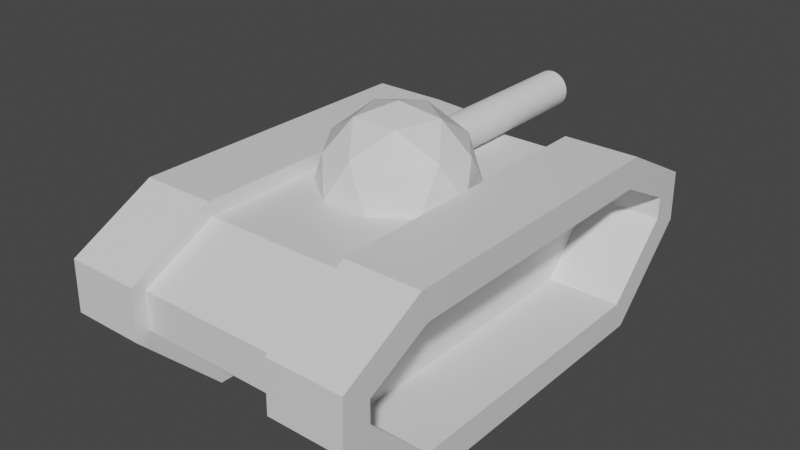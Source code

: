# Source: Tank.blend  (saved by Blender 2.90.8; exported with 4.5.12 LTS)
import bpy
from mathutils import Matrix  # noqa: F401  (used for matrix-valued properties, if any)

bpy.ops.wm.read_factory_settings(use_empty=True)
scene = bpy.context.scene
scene.name = 'Scene'

# ---- collections
col_collection = bpy.data.collections.new('Collection'); scene.collection.children.link(col_collection)

# ---- materials (node trees are filled in below, after node groups)
mat_material = bpy.data.materials.new('Material')
mat_material.alpha_threshold = 0.0
mat_material.use_transparent_shadow = False
mat_material.line_color = (0.0, 0.0, 0.0, 1.0)

# ---- material node trees
mat_material.use_nodes = True; mat_material.node_tree.nodes.clear()
_N = mat_material.node_tree.nodes; _L = mat_material.node_tree.links
n0 = _N.new('ShaderNodeOutputMaterial'); n0.name = 'Material Output'; n0.location = (300, 300)
n1 = _N.new('ShaderNodeBsdfPrincipled'); n1.name = 'Principled BSDF'; n1.location = (10, 300)
n1.distribution = 'GGX'
n1.subsurface_method = 'BURLEY'
n1.inputs[2].default_value = 0.4
n1.inputs[3].default_value = 1.45
n1.inputs[27].default_value = (0.0, 0.0, 0.0, 1.0)
n1.inputs[28].default_value = 1.0
_L.new(n1.outputs[0], n0.inputs[0])
n0.is_active_output = True

# ---- world
world_world = bpy.data.worlds.new('World'); scene.world = world_world
world_world.use_nodes = True; world_world.node_tree.nodes.clear()
_N = world_world.node_tree.nodes; _L = world_world.node_tree.links
n0 = _N.new('ShaderNodeOutputWorld'); n0.name = 'World Output'; n0.location = (300, 300)
n1 = _N.new('ShaderNodeBackground'); n1.name = 'Background'; n1.location = (10, 300)
n1.inputs[0].default_value = (0.05088, 0.05088, 0.05088, 1.0)
_L.new(n1.outputs[0], n0.inputs[0])
n0.is_active_output = True
world_world.color = (0.05088, 0.05088, 0.05088)
world_world.use_sun_shadow = False
world_world.sun_shadow_jitter_overblur = 0.0

# ---- meshes
me_cube = bpy.data.meshes.new('Cube')
me_cube.from_pydata([(1.0, 2.0, 1.0), (1.0, 1.917, -0.8), (1.0, -2.0, 1.0), (1.0, -2.0, -1.0), (-1.0, 2.0, 1.0), (-1.0, 1.917, -0.8), (-1.0, -2.0, 1.0), (-1.0, -1.917, -0.8), (1.0, 2.8, 0.08284), (-1.0, 2.8, 0.08284), (1.0, 2.8, 0.3764), (-1.0, 2.8, 0.3764), (-1.0, -2.8, 0.08284), (-1.0, -2.8, 0.3764), (1.0, -2.8, 0.3764), (1.0, -2.8, 0.08284), (1.0, 1.953, 0.8), (1.0, -1.953, 0.8), (1.0, -1.917, -0.8), (1.0, 2.0, -1.0), (1.0, 3.0, 0.5), (1.0, 3.0, 0.0), (1.0, -3.0, 0.5), (1.0, -3.0, 0.0), (-1.0, 2.0, -1.0), (-1.0, -2.0, -1.0), (-1.0, -1.953, 0.8), (-1.0, 1.953, 0.8), (-1.0, 3.0, 0.5), (-1.0, 3.0, 0.0), (-1.0, -3.0, 0.0), (-1.0, -3.0, 0.5), (-1.0, 2.0, -1.0), (-1.0, -2.0, -1.0), (1.0, 2.0, 1.0), (1.0, -2.0, 1.0), (-1.0, -2.0, 1.0), (-1.0, 2.0, 1.0), (1.0, -2.0, -1.0), (1.0, 2.0, -1.0), (1.0, 3.0, 0.5), (1.0, 3.0, 0.0), (-1.0, 3.0, 0.5), (-1.0, 3.0, 0.0), (-1.0, -3.0, 0.0), (-1.0, -3.0, 0.5), (1.0, -3.0, 0.5), (1.0, -3.0, 0.0), (1.0, 1.953, 0.8), (1.0, -1.953, 0.8), (1.0, -1.917, -0.8), (1.0, 1.917, -0.8), (1.0, 2.8, 0.3764), (1.0, 2.8, 0.08284), (1.0, -2.8, 0.3764), (1.0, -2.8, 0.08284), (-1.0, 1.917, -0.8), (-1.0, -1.917, -0.8), (-1.0, -1.953, 0.8), (-1.0, 1.953, 0.8), (-1.0, 2.8, 0.3764), (-1.0, 2.8, 0.08284), (-1.0, -2.8, 0.08284), (-1.0, -2.8, 0.3764), (2.0, 1.953, 0.8), (2.0, -1.953, 0.8), (2.0, -1.917, -0.8), (2.0, 1.917, -0.8), (2.0, 2.8, 0.3764), (2.0, 2.8, 0.08284), (2.0, -2.8, 0.3764), (2.0, -2.8, 0.08284), (-2.0, 1.917, -0.8), (-2.0, -1.917, -0.8), (-2.0, -1.953, 0.8), (-2.0, 1.953, 0.8), (-2.0, 2.8, 0.3764), (-2.0, 2.8, 0.08284), (-2.0, -2.8, 0.08284), (-2.0, -2.8, 0.3764), (1.0, -3.185, -0.07654), (1.0, -3.17, 0.6051), (-1.0, -3.17, 0.6051), (-1.0, -3.185, -0.07654), (-1.0, 3.185, -0.07654), (-1.0, 3.17, 0.6051), (1.0, 3.185, -0.07654), (1.0, 3.17, 0.6051), (1.0, 2.077, -1.185), (1.0, -2.077, -1.185), (-1.0, 2.046, 1.195), (-1.0, -2.046, 1.195), (1.0, -2.046, 1.195), (1.0, 2.046, 1.195), (-1.0, -2.077, -1.185), (-1.0, 2.077, -1.185), (-2.0, 2.046, 1.195), (2.0, 2.046, 1.195), (2.0, -2.046, 1.195), (2.0, -2.077, -1.185), (-2.0, 2.077, -1.185), (-2.0, -3.17, 0.6051), (-2.0, -2.046, 1.195), (-2.0, -2.077, -1.185), (-2.0, -3.185, -0.07654), (2.0, -3.17, 0.6051), (2.0, -3.185, -0.07654), (2.0, 2.077, -1.185), (2.0, 3.17, 0.6051), (2.0, 3.185, -0.07654), (-2.0, 3.17, 0.6051), (-2.0, 3.185, -0.07654)], [], [(0, 4, 6, 2), (26, 7, 12, 13), (7, 26, 27, 5), (24, 19, 3, 25), (1, 16, 17, 18), (16, 1, 8, 10), (29, 28, 20, 21), (5, 27, 11, 9), (19, 24, 29, 21), (4, 0, 20, 28), (23, 22, 31, 30), (25, 3, 23, 30), (2, 6, 31, 22), (18, 17, 14, 15), (14, 17, 49, 54), (5, 9, 61, 56), (22, 23, 47, 46), (18, 15, 55, 50), (0, 2, 35, 34), (11, 27, 59, 60), (30, 31, 45, 44), (15, 14, 54, 55), (9, 11, 60, 61), (29, 24, 32, 43), (16, 10, 52, 48), (27, 26, 58, 59), (4, 28, 42, 37), (8, 1, 51, 53), (7, 5, 56, 57), (20, 0, 34, 40), (41, 40, 87, 86), (52, 53, 69, 68), (70, 105, 106, 71), (51, 50, 66, 67), (38, 39, 88, 89), (49, 48, 64, 65), (64, 68, 108, 97), (36, 37, 90, 91), (96, 110, 76, 75), (35, 46, 81, 92), (34, 35, 92, 93), (69, 67, 107, 109), (58, 63, 79, 74), (47, 38, 89, 80), (62, 57, 73, 78), (32, 33, 94, 95), (13, 12, 62, 63), (6, 4, 37, 36), (12, 7, 57, 62), (25, 30, 44, 33), (26, 13, 63, 58), (3, 19, 39, 38), (31, 6, 36, 45), (23, 3, 38, 47), (21, 20, 40, 41), (24, 25, 33, 32), (2, 22, 46, 35), (28, 29, 43, 42), (17, 16, 48, 49), (1, 18, 50, 51), (19, 21, 41, 39), (10, 8, 53, 52), (99, 107, 67, 66), (68, 69, 109, 108), (71, 106, 99, 66), (65, 98, 105, 70), (74, 102, 96, 75), (77, 76, 110, 111), (77, 111, 100, 72), (78, 104, 101, 79), (73, 103, 104, 78), (79, 101, 102, 74), (64, 97, 98, 65), (57, 56, 72, 73), (53, 51, 67, 69), (59, 58, 74, 75), (48, 52, 68, 64), (45, 36, 91, 82), (61, 60, 76, 77), (55, 54, 70, 71), (60, 59, 75, 76), (50, 55, 71, 66), (33, 44, 83, 94), (56, 61, 77, 72), (54, 49, 65, 70), (63, 62, 78, 79), (94, 83, 104, 103), (82, 91, 102, 101), (95, 94, 103, 100), (80, 89, 99, 106), (93, 92, 98, 97), (92, 81, 105, 98), (91, 90, 96, 102), (89, 88, 107, 99), (86, 87, 108, 109), (85, 84, 111, 110), (81, 80, 106, 105), (88, 86, 109, 107), (87, 93, 97, 108), (90, 85, 110, 96), (84, 95, 100, 111), (83, 82, 101, 104), (42, 43, 84, 85), (39, 41, 86, 88), (40, 34, 93, 87), (37, 42, 85, 90), (43, 32, 95, 84), (44, 45, 82, 83), (46, 47, 80, 81), (72, 100, 103, 73)])
_uv = me_cube.uv_layers.new(name='UVMap')
_uv.uv.foreach_set('vector', [0.625, 0.5, 0.875, 0.5, 0.875, 0.75, 0.625, 0.75, 0.5998, 0.0, 0.4072, 0.0, 0.4482, 0.0, 0.5575, 0.0, 0.4072, 0.0, 0.5998, 0.0, 0.5998, 0.25, 0.4072, 0.25, 0.125, 0.5, 0.375, 0.5, 0.375, 0.75, 0.125, 0.75, 0.4072, 0.5, 0.5998, 0.5, 0.5998, 0.75, 0.4072, 0.75, 0.5998, 0.5, 0.4072, 0.5, 0.4482, 0.5, 0.5575, 0.5, 0.375, 0.25, 0.625, 0.25, 0.625, 0.5, 0.375, 0.5, 0.4072, 0.25, 0.5998, 0.25, 0.5575, 0.25, 0.4482, 0.25, 0.375, 0.5, 0.125, 0.5, 0.125, 0.5, 0.375, 0.5, 0.875, 0.5, 0.625, 0.5, 0.625, 0.5, 0.875, 0.5, 0.375, 0.75, 0.625, 0.75, 0.625, 1.0, 0.375, 1.0, 0.125, 0.75, 0.375, 0.75, 0.375, 0.75, 0.125, 0.75, 0.625, 0.75, 0.875, 0.75, 0.875, 0.75, 0.625, 0.75, 0.4072, 0.75, 0.5998, 0.75, 0.5575, 0.75, 0.4482, 0.75, 0.5575, 0.75, 0.5998, 0.75, 0.5998, 0.75, 0.5575, 0.75, 0.4072, 0.25, 0.4482, 0.25, 0.4482, 0.25, 0.4072, 0.25, 0.625, 0.75, 0.375, 0.75, 0.375, 0.75, 0.625, 0.75, 0.4072, 0.75, 0.4482, 0.75, 0.4482, 0.75, 0.4072, 0.75, 0.625, 0.5, 0.625, 0.75, 0.625, 0.75, 0.625, 0.5, 0.5575, 0.25, 0.5998, 0.25, 0.5998, 0.25, 0.5575, 0.25, 0.375, 1.0, 0.625, 1.0, 0.625, 1.0, 0.375, 1.0, 0.4482, 0.75, 0.5575, 0.75, 0.5575, 0.75, 0.4482, 0.75, 0.4482, 0.25, 0.5575, 0.25, 0.5575, 0.25, 0.4482, 0.25, 0.125, 0.5, 0.125, 0.5, 0.125, 0.5, 0.125, 0.5, 0.5998, 0.5, 0.5575, 0.5, 0.5575, 0.5, 0.5998, 0.5, 0.5998, 0.25, 0.5998, 0.0, 0.5998, 0.0, 0.5998, 0.25, 0.875, 0.5, 0.875, 0.5, 0.875, 0.5, 0.875, 0.5, 0.4482, 0.5, 0.4072, 0.5, 0.4072, 0.5, 0.4482, 0.5, 0.4072, 0.0, 0.4072, 0.25, 0.4072, 0.25, 0.4072, 0.0, 0.625, 0.5, 0.625, 0.5, 0.625, 0.5, 0.625, 0.5, 0.375, 0.5, 0.625, 0.5, 0.625, 0.5, 0.375, 0.5, 0.5575, 0.5, 0.4482, 0.5, 0.4482, 0.5, 0.5575, 0.5, 0.5575, 0.75, 0.625, 0.75, 0.375, 0.75, 0.4482, 0.75, 0.4072, 0.5, 0.4072, 0.75, 0.4072, 0.75, 0.4072, 0.5, 0.375, 0.75, 0.375, 0.5, 0.375, 0.5, 0.375, 0.75, 0.5998, 0.75, 0.5998, 0.5, 0.5998, 0.5, 0.5998, 0.75, 0.5998, 0.5, 0.5575, 0.5, 0.625, 0.5, 0.625, 0.5, 0.875, 0.75, 0.875, 0.5, 0.875, 0.5, 0.875, 0.75, 0.625, 0.25, 0.625, 0.25, 0.5575, 0.25, 0.5998, 0.25, 0.625, 0.75, 0.625, 0.75, 0.625, 0.75, 0.625, 0.75, 0.625, 0.5, 0.625, 0.75, 0.625, 0.75, 0.625, 0.5, 0.4482, 0.5, 0.4072, 0.5, 0.375, 0.5, 0.375, 0.5, 0.5998, 0.0, 0.5575, 0.0, 0.5575, 0.0, 0.5998, 0.0, 0.375, 0.75, 0.375, 0.75, 0.375, 0.75, 0.375, 0.75, 0.4482, 0.0, 0.4072, 0.0, 0.4072, 0.0, 0.4482, 0.0, 0.125, 0.5, 0.125, 0.75, 0.125, 0.75, 0.125, 0.5, 0.5575, 0.0, 0.4482, 0.0, 0.4482, 0.0, 0.5575, 0.0, 0.875, 0.75, 0.875, 0.5, 0.875, 0.5, 0.875, 0.75, 0.4482, 0.0, 0.4072, 0.0, 0.4072, 0.0, 0.4482, 0.0, 0.125, 0.75, 0.125, 0.75, 0.125, 0.75, 0.125, 0.75, 0.5998, 0.0, 0.5575, 0.0, 0.5575, 0.0, 0.5998, 0.0, 0.375, 0.75, 0.375, 0.5, 0.375, 0.5, 0.375, 0.75, 0.875, 0.75, 0.875, 0.75, 0.875, 0.75, 0.875, 0.75, 0.375, 0.75, 0.375, 0.75, 0.375, 0.75, 0.375, 0.75, 0.375, 0.5, 0.625, 0.5, 0.625, 0.5, 0.375, 0.5, 0.125, 0.5, 0.125, 0.75, 0.125, 0.75, 0.125, 0.5, 0.625, 0.75, 0.625, 0.75, 0.625, 0.75, 0.625, 0.75, 0.625, 0.25, 0.375, 0.25, 0.375, 0.25, 0.625, 0.25, 0.5998, 0.75, 0.5998, 0.5, 0.5998, 0.5, 0.5998, 0.75, 0.4072, 0.5, 0.4072, 0.75, 0.4072, 0.75, 0.4072, 0.5, 0.375, 0.5, 0.375, 0.5, 0.375, 0.5, 0.375, 0.5, 0.5575, 0.5, 0.4482, 0.5, 0.4482, 0.5, 0.5575, 0.5, 0.375, 0.75, 0.375, 0.5, 0.4072, 0.5, 0.4072, 0.75, 0.5575, 0.5, 0.4482, 0.5, 0.375, 0.5, 0.625, 0.5, 0.4482, 0.75, 0.375, 0.75, 0.375, 0.75, 0.4072, 0.75, 0.5998, 0.75, 0.625, 0.75, 0.625, 0.75, 0.5575, 0.75, 0.5998, 0.0, 0.625, 0.0, 0.625, 0.25, 0.5998, 0.25, 0.4482, 0.25, 0.5575, 0.25, 0.625, 0.25, 0.375, 0.25, 0.4482, 0.25, 0.375, 0.25, 0.375, 0.25, 0.4072, 0.25, 0.4482, 0.0, 0.375, 0.0, 0.625, 0.0, 0.5575, 0.0, 0.4072, 0.0, 0.375, 0.0, 0.375, 0.0, 0.4482, 0.0, 0.5575, 0.0, 0.625, 0.0, 0.625, 0.0, 0.5998, 0.0, 0.5998, 0.5, 0.625, 0.5, 0.625, 0.75, 0.5998, 0.75, 0.4072, 0.0, 0.4072, 0.25, 0.4072, 0.25, 0.4072, 0.0, 0.4482, 0.5, 0.4072, 0.5, 0.4072, 0.5, 0.4482, 0.5, 0.5998, 0.25, 0.5998, 0.0, 0.5998, 0.0, 0.5998, 0.25, 0.5998, 0.5, 0.5575, 0.5, 0.5575, 0.5, 0.5998, 0.5, 0.875, 0.75, 0.875, 0.75, 0.875, 0.75, 0.875, 0.75, 0.4482, 0.25, 0.5575, 0.25, 0.5575, 0.25, 0.4482, 0.25, 0.4482, 0.75, 0.5575, 0.75, 0.5575, 0.75, 0.4482, 0.75, 0.5575, 0.25, 0.5998, 0.25, 0.5998, 0.25, 0.5575, 0.25, 0.4072, 0.75, 0.4482, 0.75, 0.4482, 0.75, 0.4072, 0.75, 0.125, 0.75, 0.125, 0.75, 0.125, 0.75, 0.125, 0.75, 0.4072, 0.25, 0.4482, 0.25, 0.4482, 0.25, 0.4072, 0.25, 0.5575, 0.75, 0.5998, 0.75, 0.5998, 0.75, 0.5575, 0.75, 0.5575, 0.0, 0.4482, 0.0, 0.4482, 0.0, 0.5575, 0.0, 0.125, 0.75, 0.125, 0.75, 0.125, 0.75, 0.125, 0.75, 0.875, 0.75, 0.875, 0.75, 0.875, 0.75, 0.875, 0.75, 0.125, 0.5, 0.125, 0.75, 0.125, 0.75, 0.125, 0.5, 0.375, 0.75, 0.375, 0.75, 0.375, 0.75, 0.375, 0.75, 0.625, 0.5, 0.625, 0.75, 0.625, 0.75, 0.625, 0.5, 0.625, 0.75, 0.625, 0.75, 0.625, 0.75, 0.625, 0.75, 0.875, 0.75, 0.875, 0.5, 0.875, 0.5, 0.875, 0.75, 0.375, 0.75, 0.375, 0.5, 0.375, 0.5, 0.375, 0.75, 0.375, 0.5, 0.625, 0.5, 0.625, 0.5, 0.375, 0.5, 0.625, 0.25, 0.375, 0.25, 0.375, 0.25, 0.625, 0.25, 0.625, 0.75, 0.375, 0.75, 0.375, 0.75, 0.625, 0.75, 0.375, 0.5, 0.375, 0.5, 0.375, 0.5, 0.375, 0.5, 0.625, 0.5, 0.625, 0.5, 0.625, 0.5, 0.625, 0.5, 0.875, 0.5, 0.875, 0.5, 0.875, 0.5, 0.875, 0.5, 0.125, 0.5, 0.125, 0.5, 0.125, 0.5, 0.125, 0.5, 0.375, 1.0, 0.625, 1.0, 0.625, 1.0, 0.375, 1.0, 0.625, 0.25, 0.375, 0.25, 0.375, 0.25, 0.625, 0.25, 0.375, 0.5, 0.375, 0.5, 0.375, 0.5, 0.375, 0.5, 0.625, 0.5, 0.625, 0.5, 0.625, 0.5, 0.625, 0.5, 0.875, 0.5, 0.875, 0.5, 0.875, 0.5, 0.875, 0.5, 0.125, 0.5, 0.125, 0.5, 0.125, 0.5, 0.125, 0.5, 0.375, 1.0, 0.625, 1.0, 0.625, 1.0, 0.375, 1.0, 0.625, 0.75, 0.375, 0.75, 0.375, 0.75, 0.625, 0.75, 0.4072, 0.25, 0.375, 0.25, 0.375, 0.0, 0.4072, 0.0])
me_cube.materials.append(mat_material)
me_cube.use_remesh_preserve_volume = False
me_cube.use_remesh_preserve_attributes = False
me_cube.use_mirror_vertex_groups = False
me_cube.update()
me_cylinder = bpy.data.meshes.new('Cylinder')
me_cylinder.from_pydata([(0.0, 1.0, -9.0), (0.0, 1.0, 1.0), (0.1951, 0.9808, -9.0), (0.1951, 0.9808, 1.0), (0.3827, 0.9239, -9.0), (0.3827, 0.9239, 1.0), (0.5556, 0.8315, -9.0), (0.5556, 0.8315, 1.0), (0.7071, 0.7071, -9.0), (0.7071, 0.7071, 1.0), (0.8315, 0.5556, -9.0), (0.8315, 0.5556, 1.0), (0.9239, 0.3827, -9.0), (0.9239, 0.3827, 1.0), (0.9808, 0.1951, -9.0), (0.9808, 0.1951, 1.0), (1.0, -2.742e-07, -9.0), (1.0, 7.55e-08, 1.0), (0.9808, -0.1951, -9.0), (0.9808, -0.1951, 1.0), (0.9239, -0.3827, -9.0), (0.9239, -0.3827, 1.0), (0.8315, -0.5556, -9.0), (0.8315, -0.5556, 1.0), (0.7071, -0.7071, -9.0), (0.7071, -0.7071, 1.0), (0.5556, -0.8315, -9.0), (0.5556, -0.8315, 1.0), (0.3827, -0.9239, -9.0), (0.3827, -0.9239, 1.0), (0.1951, -0.9808, -9.0), (0.1951, -0.9808, 1.0), (-3.258e-07, -1.0, -9.0), (-3.258e-07, -1.0, 1.0), (-0.1951, -0.9808, -9.0), (-0.1951, -0.9808, 1.0), (-0.3827, -0.9239, -9.0), (-0.3827, -0.9239, 1.0), (-0.5556, -0.8315, -9.0), (-0.5556, -0.8315, 1.0), (-0.7071, -0.7071, -9.0), (-0.7071, -0.7071, 1.0), (-0.8315, -0.5556, -9.0), (-0.8315, -0.5556, 1.0), (-0.9239, -0.3827, -9.0), (-0.9239, -0.3827, 1.0), (-0.9808, -0.1951, -9.0), (-0.9808, -0.1951, 1.0), (-1.0, 6.159e-07, -9.0), (-1.0, 9.656e-07, 1.0), (-0.9808, 0.1951, -9.0), (-0.9808, 0.1951, 1.0), (-0.9239, 0.3827, -9.0), (-0.9239, 0.3827, 1.0), (-0.8315, 0.5556, -9.0), (-0.8315, 0.5556, 1.0), (-0.7071, 0.7071, -9.0), (-0.7071, 0.7071, 1.0), (-0.5556, 0.8315, -9.0), (-0.5556, 0.8315, 1.0), (-0.3827, 0.9239, -9.0), (-0.3827, 0.9239, 1.0), (-0.1951, 0.9808, -9.0), (-0.1951, 0.9808, 1.0)], [], [(0, 1, 3, 2), (2, 3, 5, 4), (4, 5, 7, 6), (6, 7, 9, 8), (8, 9, 11, 10), (10, 11, 13, 12), (12, 13, 15, 14), (14, 15, 17, 16), (16, 17, 19, 18), (18, 19, 21, 20), (20, 21, 23, 22), (22, 23, 25, 24), (24, 25, 27, 26), (26, 27, 29, 28), (28, 29, 31, 30), (30, 31, 33, 32), (32, 33, 35, 34), (34, 35, 37, 36), (36, 37, 39, 38), (38, 39, 41, 40), (40, 41, 43, 42), (42, 43, 45, 44), (44, 45, 47, 46), (46, 47, 49, 48), (48, 49, 51, 50), (50, 51, 53, 52), (52, 53, 55, 54), (54, 55, 57, 56), (56, 57, 59, 58), (58, 59, 61, 60), (3, 1, 63, 61, 59, 57, 55, 53, 51, 49, 47, 45, 43, 41, 39, 37, 35, 33, 31, 29, 27, 25, 23, 21, 19, 17, 15, 13, 11, 9, 7, 5), (60, 61, 63, 62), (62, 63, 1, 0), (0, 2, 4, 6, 8, 10, 12, 14, 16, 18, 20, 22, 24, 26, 28, 30, 32, 34, 36, 38, 40, 42, 44, 46, 48, 50, 52, 54, 56, 58, 60, 62)])
_uv = me_cylinder.uv_layers.new(name='UVMap')
_uv.uv.foreach_set('vector', [1.0, 0.5, 1.0, 1.0, 0.9688, 1.0, 0.9688, 0.5, 0.9688, 0.5, 0.9688, 1.0, 0.9375, 1.0, 0.9375, 0.5, 0.9375, 0.5, 0.9375, 1.0, 0.9062, 1.0, 0.9062, 0.5, 0.9062, 0.5, 0.9062, 1.0, 0.875, 1.0, 0.875, 0.5, 0.875, 0.5, 0.875, 1.0, 0.8438, 1.0, 0.8438, 0.5, 0.8438, 0.5, 0.8438, 1.0, 0.8125, 1.0, 0.8125, 0.5, 0.8125, 0.5, 0.8125, 1.0, 0.7812, 1.0, 0.7812, 0.5, 0.7812, 0.5, 0.7812, 1.0, 0.75, 1.0, 0.75, 0.5, 0.75, 0.5, 0.75, 1.0, 0.7188, 1.0, 0.7188, 0.5, 0.7188, 0.5, 0.7188, 1.0, 0.6875, 1.0, 0.6875, 0.5, 0.6875, 0.5, 0.6875, 1.0, 0.6562, 1.0, 0.6562, 0.5, 0.6562, 0.5, 0.6562, 1.0, 0.625, 1.0, 0.625, 0.5, 0.625, 0.5, 0.625, 1.0, 0.5938, 1.0, 0.5938, 0.5, 0.5938, 0.5, 0.5938, 1.0, 0.5625, 1.0, 0.5625, 0.5, 0.5625, 0.5, 0.5625, 1.0, 0.5312, 1.0, 0.5312, 0.5, 0.5312, 0.5, 0.5312, 1.0, 0.5, 1.0, 0.5, 0.5, 0.5, 0.5, 0.5, 1.0, 0.4688, 1.0, 0.4688, 0.5, 0.4688, 0.5, 0.4688, 1.0, 0.4375, 1.0, 0.4375, 0.5, 0.4375, 0.5, 0.4375, 1.0, 0.4062, 1.0, 0.4062, 0.5, 0.4062, 0.5, 0.4062, 1.0, 0.375, 1.0, 0.375, 0.5, 0.375, 0.5, 0.375, 1.0, 0.3438, 1.0, 0.3438, 0.5, 0.3438, 0.5, 0.3438, 1.0, 0.3125, 1.0, 0.3125, 0.5, 0.3125, 0.5, 0.3125, 1.0, 0.2812, 1.0, 0.2812, 0.5, 0.2812, 0.5, 0.2812, 1.0, 0.25, 1.0, 0.25, 0.5, 0.25, 0.5, 0.25, 1.0, 0.2188, 1.0, 0.2188, 0.5, 0.2188, 0.5, 0.2188, 1.0, 0.1875, 1.0, 0.1875, 0.5, 0.1875, 0.5, 0.1875, 1.0, 0.1562, 1.0, 0.1562, 0.5, 0.1562, 0.5, 0.1562, 1.0, 0.125, 1.0, 0.125, 0.5, 0.125, 0.5, 0.125, 1.0, 0.09375, 1.0, 0.09375, 0.5, 0.09375, 0.5, 0.09375, 1.0, 0.0625, 1.0, 0.0625, 0.5, 0.2968, 0.4854, 0.25, 0.49, 0.2032, 0.4854, 0.1582, 0.4717, 0.1167, 0.4496, 0.08029, 0.4197, 0.05045, 0.3833, 0.02827, 0.3418, 0.01461, 0.2968, 0.01, 0.25, 0.01461, 0.2032, 0.02827, 0.1582, 0.05045, 0.1167, 0.08029, 0.08029, 0.1167, 0.05045, 0.1582, 0.02827, 0.2032, 0.01461, 0.25, 0.01, 0.2968, 0.01461, 0.3418, 0.02827, 0.3833, 0.05045, 0.4197, 0.08029, 0.4496, 0.1167, 0.4717, 0.1582, 0.4854, 0.2032, 0.49, 0.25, 0.4854, 0.2968, 0.4717, 0.3418, 0.4496, 0.3833, 0.4197, 0.4197, 0.3833, 0.4496, 0.3418, 0.4717, 0.0625, 0.5, 0.0625, 1.0, 0.03125, 1.0, 0.03125, 0.5, 0.03125, 0.5, 0.03125, 1.0, 0.0, 1.0, 0.0, 0.5, 0.75, 0.49, 0.7968, 0.4854, 0.8418, 0.4717, 0.8833, 0.4496, 0.9197, 0.4197, 0.9496, 0.3833, 0.9717, 0.3418, 0.9854, 0.2968, 0.99, 0.25, 0.9854, 0.2032, 0.9717, 0.1582, 0.9496, 0.1167, 0.9197, 0.08029, 0.8833, 0.05045, 0.8418, 0.02827, 0.7968, 0.01461, 0.75, 0.01, 0.7032, 0.01461, 0.6582, 0.02827, 0.6167, 0.05045, 0.5803, 0.08029, 0.5504, 0.1167, 0.5283, 0.1582, 0.5146, 0.2032, 0.51, 0.25, 0.5146, 0.2968, 0.5283, 0.3418, 0.5504, 0.3833, 0.5803, 0.4197, 0.6167, 0.4496, 0.6582, 0.4717, 0.7032, 0.4854])
me_cylinder.use_remesh_fix_poles = True
me_cylinder.use_remesh_preserve_attributes = False
me_cylinder.use_mirror_vertex_groups = False
me_cylinder.update()
me_cube_001 = bpy.data.meshes.new('Cube.001')
me_cube_001.from_pydata([(0.5257, 0.7236, 0.5749), (0.8506, -0.2764, 0.5749), (5.96e-08, -0.8944, 0.5749), (-0.8506, -0.2764, 0.5749), (-0.5257, 0.7236, 0.5749), (0.8506, 0.2764, 1.469), (0.5257, -0.7236, 1.469), (-0.5257, -0.7236, 1.469), (-0.8506, 0.2764, 1.469), (-5.96e-08, 0.8944, 1.469), (3.548e-09, 6.386e-09, 2.022), (0.5, -0.1625, 0.1715), (0.309, 0.4253, 0.1715), (0.809, 0.2629, 0.4964), (-5.96e-08, 0.8506, 0.4964), (-0.309, 0.4253, 0.1715), (0.0, -0.5257, 0.1715), (0.5, -0.6882, 0.4964), (-0.5, -0.1625, 0.1715), (-0.5, -0.6882, 0.4964), (-0.809, 0.2629, 0.4964), (0.309, 0.9511, 1.022), (-0.309, 0.9511, 1.022), (1.0, 5.96e-08, 1.022), (0.809, 0.5878, 1.022), (0.309, -0.9511, 1.022), (0.809, -0.5878, 1.022), (-0.809, -0.5878, 1.022), (-0.309, -0.9511, 1.022), (-0.809, 0.5878, 1.022), (-1.0, -5.96e-08, 1.022), (0.5, 0.6882, 1.548), (0.809, -0.2629, 1.548), (5.96e-08, -0.8506, 1.548), (-0.809, -0.2629, 1.548), (-0.5, 0.6882, 1.548), (0.5, 0.1625, 1.873), (0.0, 0.5257, 1.873), (0.309, -0.4253, 1.873), (-0.309, -0.4253, 1.873), (-0.5, 0.1625, 1.873)], [], [(0, 12, 14), (0, 14, 21), (1, 13, 23), (2, 17, 25), (3, 19, 27), (4, 20, 29), (0, 21, 24), (1, 23, 26), (2, 25, 28), (3, 27, 30), (4, 29, 22), (5, 31, 36), (6, 32, 38), (7, 33, 39), (8, 34, 40), (9, 35, 37), (37, 40, 10), (37, 35, 40), (35, 8, 40), (40, 39, 10), (40, 34, 39), (34, 7, 39), (39, 38, 10), (39, 33, 38), (33, 6, 38), (38, 36, 10), (38, 32, 36), (32, 5, 36), (36, 37, 10), (36, 31, 37), (31, 9, 37), (22, 35, 9), (22, 29, 35), (29, 8, 35), (30, 34, 8), (30, 27, 34), (27, 7, 34), (28, 33, 7), (28, 25, 33), (25, 6, 33), (26, 32, 6), (26, 23, 32), (23, 5, 32), (24, 31, 5), (24, 21, 31), (21, 9, 31), (29, 30, 8), (29, 20, 30), (20, 3, 30), (27, 28, 7), (27, 19, 28), (19, 2, 28), (25, 26, 6), (25, 17, 26), (17, 1, 26), (23, 24, 5), (23, 13, 24), (13, 0, 24), (21, 22, 9), (21, 14, 22), (14, 4, 22), (15, 20, 4), (18, 3, 20), (18, 19, 3), (16, 2, 19), (16, 17, 2), (11, 1, 17), (14, 15, 4), (11, 13, 1), (12, 0, 13)])
_uv = me_cube_001.uv_layers.new(name='UVMap')
_uv.uv.foreach_set('vector', [0.7273, 0.1575, 0.6818, 0.07873, 0.6364, 0.1575, 0.7273, 0.1575, 0.6364, 0.1575, 0.6818, 0.2362, 0.9091, 0.1575, 0.8182, 0.1575, 0.8636, 0.2362, 0.1818, 0.1575, 0.09091, 0.1575, 0.1364, 0.2362, 0.3636, 0.1575, 0.2727, 0.1575, 0.3182, 0.2362, 0.5455, 0.1575, 0.4545, 0.1575, 0.5, 0.2362, 0.7273, 0.1575, 0.6818, 0.2362, 0.7727, 0.2362, 0.9091, 0.1575, 0.8636, 0.2362, 0.9545, 0.2362, 0.1818, 0.1575, 0.1364, 0.2362, 0.2273, 0.2362, 0.3636, 0.1575, 0.3182, 0.2362, 0.4091, 0.2362, 0.5455, 0.1575, 0.5, 0.2362, 0.5909, 0.2362, 0.8182, 0.3149, 0.7273, 0.3149, 0.7727, 0.3937, 1.0, 0.3149, 0.9091, 0.3149, 0.9545, 0.3937, 0.2727, 0.3149, 0.1818, 0.3149, 0.2273, 0.3937, 0.4545, 0.3149, 0.3636, 0.3149, 0.4091, 0.3937, 0.6364, 0.3149, 0.5455, 0.3149, 0.5909, 0.3937, 0.5909, 0.3937, 0.5, 0.3937, 0.5455, 0.4724, 0.5909, 0.3937, 0.5455, 0.3149, 0.5, 0.3937, 0.5455, 0.3149, 0.4545, 0.3149, 0.5, 0.3937, 0.4091, 0.3937, 0.3182, 0.3937, 0.3636, 0.4724, 0.4091, 0.3937, 0.3636, 0.3149, 0.3182, 0.3937, 0.3636, 0.3149, 0.2727, 0.3149, 0.3182, 0.3937, 0.2273, 0.3937, 0.1364, 0.3937, 0.1818, 0.4724, 0.2273, 0.3937, 0.1818, 0.3149, 0.1364, 0.3937, 0.1818, 0.3149, 0.09091, 0.3149, 0.1364, 0.3937, 0.9545, 0.3937, 0.8636, 0.3937, 0.9091, 0.4724, 0.9545, 0.3937, 0.9091, 0.3149, 0.8636, 0.3937, 0.9091, 0.3149, 0.8182, 0.3149, 0.8636, 0.3937, 0.7727, 0.3937, 0.6818, 0.3937, 0.7273, 0.4724, 0.7727, 0.3937, 0.7273, 0.3149, 0.6818, 0.3937, 0.7273, 0.3149, 0.6364, 0.3149, 0.6818, 0.3937, 0.5909, 0.2362, 0.5455, 0.3149, 0.6364, 0.3149, 0.5909, 0.2362, 0.5, 0.2362, 0.5455, 0.3149, 0.5, 0.2362, 0.4545, 0.3149, 0.5455, 0.3149, 0.4091, 0.2362, 0.3636, 0.3149, 0.4545, 0.3149, 0.4091, 0.2362, 0.3182, 0.2362, 0.3636, 0.3149, 0.3182, 0.2362, 0.2727, 0.3149, 0.3636, 0.3149, 0.2273, 0.2362, 0.1818, 0.3149, 0.2727, 0.3149, 0.2273, 0.2362, 0.1364, 0.2362, 0.1818, 0.3149, 0.1364, 0.2362, 0.09091, 0.3149, 0.1818, 0.3149, 0.9545, 0.2362, 0.9091, 0.3149, 1.0, 0.3149, 0.9545, 0.2362, 0.8636, 0.2362, 0.9091, 0.3149, 0.8636, 0.2362, 0.8182, 0.3149, 0.9091, 0.3149, 0.7727, 0.2362, 0.7273, 0.3149, 0.8182, 0.3149, 0.7727, 0.2362, 0.6818, 0.2362, 0.7273, 0.3149, 0.6818, 0.2362, 0.6364, 0.3149, 0.7273, 0.3149, 0.5, 0.2362, 0.4091, 0.2362, 0.4545, 0.3149, 0.5, 0.2362, 0.4545, 0.1575, 0.4091, 0.2362, 0.4545, 0.1575, 0.3636, 0.1575, 0.4091, 0.2362, 0.3182, 0.2362, 0.2273, 0.2362, 0.2727, 0.3149, 0.3182, 0.2362, 0.2727, 0.1575, 0.2273, 0.2362, 0.2727, 0.1575, 0.1818, 0.1575, 0.2273, 0.2362, 0.1364, 0.2362, 0.04545, 0.2362, 0.09091, 0.3149, 0.1364, 0.2362, 0.09091, 0.1575, 0.04545, 0.2362, 0.09091, 0.1575, 0.0, 0.1575, 0.04545, 0.2362, 0.8636, 0.2362, 0.7727, 0.2362, 0.8182, 0.3149, 0.8636, 0.2362, 0.8182, 0.1575, 0.7727, 0.2362, 0.8182, 0.1575, 0.7273, 0.1575, 0.7727, 0.2362, 0.6818, 0.2362, 0.5909, 0.2362, 0.6364, 0.3149, 0.6818, 0.2362, 0.6364, 0.1575, 0.5909, 0.2362, 0.6364, 0.1575, 0.5455, 0.1575, 0.5909, 0.2362, 0.5, 0.07873, 0.4545, 0.1575, 0.5455, 0.1575, 0.4091, 0.07873, 0.3636, 0.1575, 0.4545, 0.1575, 0.3182, 0.07873, 0.2727, 0.1575, 0.3636, 0.1575, 0.2273, 0.07873, 0.1818, 0.1575, 0.2727, 0.1575, 0.1364, 0.07873, 0.09091, 0.1575, 0.1818, 0.1575, 0.04545, 0.07873, 0.0, 0.1575, 0.09091, 0.1575, 0.6364, 0.1575, 0.5909, 0.07873, 0.5455, 0.1575, 0.8636, 0.07873, 0.8182, 0.1575, 0.9091, 0.1575, 0.7727, 0.07873, 0.7273, 0.1575, 0.8182, 0.1575])
me_cube_001.materials.append(mat_material)
me_cube_001.use_remesh_preserve_volume = False
me_cube_001.use_remesh_preserve_attributes = False
me_cube_001.use_mirror_vertex_groups = False
me_cube_001.update()

# ---- objects
ob_tank = bpy.data.objects.new('Tank', me_cube)
ob_canon = bpy.data.objects.new('Canon', me_cylinder)
ob_turret = bpy.data.objects.new('Turret', me_cube_001)

# ---- transforms, parenting, visibility, modifiers, constraints
ob_tank.location = (0.0, 0.0, 1.0)
ob_tank.lock_rotations_4d = False
ob_tank.empty_display_type = 'ARROWS'
ob_tank.lineart.crease_threshold = 0.0
ob_canon.parent = ob_turret
ob_canon.location = (0.0, 1.0, 1.25)
ob_canon.rotation_euler = (1.571, -0.0, 0.0)
ob_canon.scale = (0.25, 0.25, 0.25)
ob_canon.lineart.crease_threshold = 0.0
ob_turret.parent = ob_tank
ob_turret.location = (0.0, 0.0, 0.0)
ob_turret.lock_rotations_4d = False
ob_turret.empty_display_type = 'ARROWS'
ob_turret.lineart.crease_threshold = 0.0

# ---- collection membership
col_collection.objects.link(ob_tank)
col_collection.objects.link(ob_canon)
col_collection.objects.link(ob_turret)

# ---- scene / render settings (as saved in the file)
scene.frame_start = 1; scene.frame_end = 250; scene.frame_set(1)
scene.render.engine = 'BLENDER_EEVEE_NEXT'
scene.cycles.use_denoising = False
scene.cycles.samples = 128
scene.cycles.sampling_pattern = 'TABULATED_SOBOL'
scene.cycles.use_adaptive_sampling = False
scene.cycles.use_light_tree = False
scene.view_settings.view_transform = 'Filmic'
bpy.context.view_layer.update()

# ---- added for rendering (the .blend has no active camera and no usable light): camera, sun
cam_auto = bpy.data.cameras.new('AutoCamera')
cam_auto.lens = 50.0
cam_auto.sensor_width = 36.0
cam_auto.clip_end = 1000.0
ob_auto_camera = bpy.data.objects.new('AutoCamera', cam_auto)
scene.collection.objects.link(ob_auto_camera)
ob_auto_camera.location = (7.61222, -9.10205, 7.50845)
ob_auto_camera.rotation_euler = (1.09748, -7.21219e-08, 0.694738)
scene.camera = ob_auto_camera
light_auto_sun = bpy.data.lights.new('AutoSun', 'SUN')
light_auto_sun.energy = 3.0
light_auto_sun.angle = 0.0523599
ob_auto_sun = bpy.data.objects.new('AutoSun', light_auto_sun)
scene.collection.objects.link(ob_auto_sun)
ob_auto_sun.rotation_euler = (0.872665, 0.174533, 0.523599)
bpy.context.view_layer.update()
